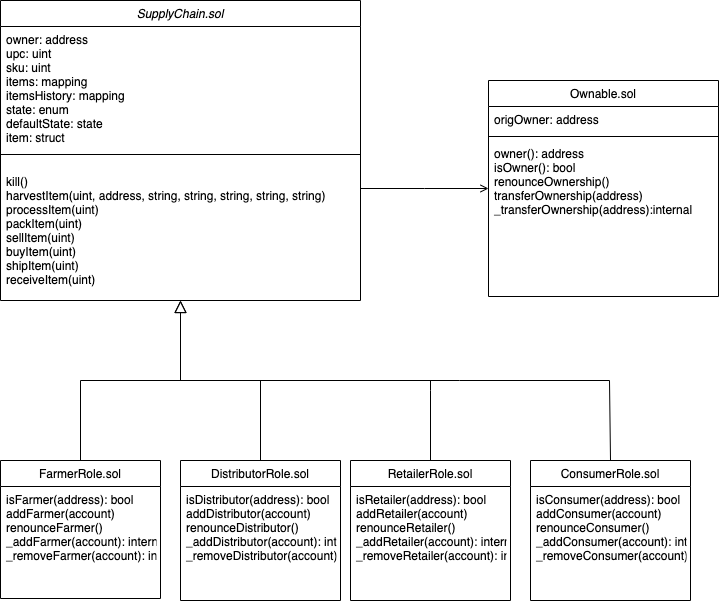

The diagram above was exported from draw.io. Its source (the exported page's mxGraphModel, read from the mxfile embedded in the PNG):
<mxGraphModel dx="1355" dy="943" grid="1" gridSize="10" guides="1" tooltips="1" connect="1" arrows="1" fold="1" page="1" pageScale="1" pageWidth="827" pageHeight="1169" math="0" shadow="0">
  <root>
    <mxCell id="WIyWlLk6GJQsqaUBKTNV-0" />
    <mxCell id="WIyWlLk6GJQsqaUBKTNV-1" parent="WIyWlLk6GJQsqaUBKTNV-0" />
    <mxCell id="zkfFHV4jXpPFQw0GAbJ--0" value="SupplyChain.sol" style="swimlane;fontStyle=2;align=center;verticalAlign=top;childLayout=stackLayout;horizontal=1;startSize=26;horizontalStack=0;resizeParent=1;resizeLast=0;collapsible=1;marginBottom=0;rounded=0;shadow=0;strokeWidth=1;" parent="WIyWlLk6GJQsqaUBKTNV-1" vertex="1">
      <mxGeometry x="20" y="40" width="360" height="300" as="geometry">
        <mxRectangle x="230" y="140" width="160" height="26" as="alternateBounds" />
      </mxGeometry>
    </mxCell>
    <mxCell id="zkfFHV4jXpPFQw0GAbJ--1" value="owner: address&#10;upc: uint&#10;sku: uint&#10;items: mapping&#10;itemsHistory: mapping&#10;state: enum&#10;defaultState: state&#10;item: struct" style="text;align=left;verticalAlign=top;spacingLeft=4;spacingRight=4;overflow=hidden;rotatable=0;points=[[0,0.5],[1,0.5]];portConstraint=eastwest;" parent="zkfFHV4jXpPFQw0GAbJ--0" vertex="1">
      <mxGeometry y="26" width="360" height="114" as="geometry" />
    </mxCell>
    <mxCell id="zkfFHV4jXpPFQw0GAbJ--4" value="" style="line;html=1;strokeWidth=1;align=left;verticalAlign=middle;spacingTop=-1;spacingLeft=3;spacingRight=3;rotatable=0;labelPosition=right;points=[];portConstraint=eastwest;" parent="zkfFHV4jXpPFQw0GAbJ--0" vertex="1">
      <mxGeometry y="140" width="360" height="28" as="geometry" />
    </mxCell>
    <mxCell id="JXQY7tSVv5q3vlN8K1Gq-1" value="kill()&#10;harvestItem(uint, address, string, string, string, string, string)&#10;processItem(uint)&#10;packItem(uint)&#10;sellItem(uint)&#10;buyItem(uint) &#10;shipItem(uint)&#10;receiveItem(uint)&#10;purchaseItem(uint) " style="text;align=left;verticalAlign=top;spacingLeft=4;spacingRight=4;overflow=hidden;rotatable=0;points=[[0,0.5],[1,0.5]];portConstraint=eastwest;" vertex="1" parent="zkfFHV4jXpPFQw0GAbJ--0">
      <mxGeometry y="168" width="360" height="114" as="geometry" />
    </mxCell>
    <mxCell id="zkfFHV4jXpPFQw0GAbJ--6" value="FarmerRole.sol" style="swimlane;fontStyle=0;align=center;verticalAlign=top;childLayout=stackLayout;horizontal=1;startSize=26;horizontalStack=0;resizeParent=1;resizeLast=0;collapsible=1;marginBottom=0;rounded=0;shadow=0;strokeWidth=1;" parent="WIyWlLk6GJQsqaUBKTNV-1" vertex="1">
      <mxGeometry x="20" y="500" width="160" height="138" as="geometry">
        <mxRectangle x="130" y="380" width="160" height="26" as="alternateBounds" />
      </mxGeometry>
    </mxCell>
    <mxCell id="zkfFHV4jXpPFQw0GAbJ--12" value="" style="endArrow=block;endSize=10;endFill=0;shadow=0;strokeWidth=1;rounded=0;edgeStyle=elbowEdgeStyle;elbow=vertical;" parent="WIyWlLk6GJQsqaUBKTNV-1" source="zkfFHV4jXpPFQw0GAbJ--6" target="zkfFHV4jXpPFQw0GAbJ--0" edge="1">
      <mxGeometry width="160" relative="1" as="geometry">
        <mxPoint x="200" y="203" as="sourcePoint" />
        <mxPoint x="200" y="203" as="targetPoint" />
      </mxGeometry>
    </mxCell>
    <mxCell id="zkfFHV4jXpPFQw0GAbJ--13" value="DistributorRole.sol" style="swimlane;fontStyle=0;align=center;verticalAlign=top;childLayout=stackLayout;horizontal=1;startSize=26;horizontalStack=0;resizeParent=1;resizeLast=0;collapsible=1;marginBottom=0;rounded=0;shadow=0;strokeWidth=1;" parent="WIyWlLk6GJQsqaUBKTNV-1" vertex="1">
      <mxGeometry x="200" y="500" width="160" height="140" as="geometry">
        <mxRectangle x="340" y="380" width="170" height="26" as="alternateBounds" />
      </mxGeometry>
    </mxCell>
    <mxCell id="JXQY7tSVv5q3vlN8K1Gq-7" value="isDistributor(address): bool&#10;addDistributor(account)&#10;renounceDistributor()&#10;_addDistributor(account): internal&#10;_removeDistributor(account): internal" style="text;align=left;verticalAlign=top;spacingLeft=4;spacingRight=4;overflow=hidden;rotatable=0;points=[[0,0.5],[1,0.5]];portConstraint=eastwest;" vertex="1" parent="zkfFHV4jXpPFQw0GAbJ--13">
      <mxGeometry y="26" width="160" height="114" as="geometry" />
    </mxCell>
    <mxCell id="zkfFHV4jXpPFQw0GAbJ--16" value="" style="endArrow=block;endSize=10;endFill=0;shadow=0;strokeWidth=1;rounded=0;edgeStyle=elbowEdgeStyle;elbow=vertical;" parent="WIyWlLk6GJQsqaUBKTNV-1" source="zkfFHV4jXpPFQw0GAbJ--13" target="zkfFHV4jXpPFQw0GAbJ--0" edge="1">
      <mxGeometry width="160" relative="1" as="geometry">
        <mxPoint x="210" y="373" as="sourcePoint" />
        <mxPoint x="310" y="271" as="targetPoint" />
      </mxGeometry>
    </mxCell>
    <mxCell id="zkfFHV4jXpPFQw0GAbJ--17" value="Ownable.sol" style="swimlane;fontStyle=0;align=center;verticalAlign=top;childLayout=stackLayout;horizontal=1;startSize=26;horizontalStack=0;resizeParent=1;resizeLast=0;collapsible=1;marginBottom=0;rounded=0;shadow=0;strokeWidth=1;" parent="WIyWlLk6GJQsqaUBKTNV-1" vertex="1">
      <mxGeometry x="508" y="120" width="230" height="216" as="geometry">
        <mxRectangle x="550" y="140" width="160" height="26" as="alternateBounds" />
      </mxGeometry>
    </mxCell>
    <mxCell id="zkfFHV4jXpPFQw0GAbJ--18" value="origOwner: address" style="text;align=left;verticalAlign=top;spacingLeft=4;spacingRight=4;overflow=hidden;rotatable=0;points=[[0,0.5],[1,0.5]];portConstraint=eastwest;" parent="zkfFHV4jXpPFQw0GAbJ--17" vertex="1">
      <mxGeometry y="26" width="230" height="26" as="geometry" />
    </mxCell>
    <mxCell id="zkfFHV4jXpPFQw0GAbJ--23" value="" style="line;html=1;strokeWidth=1;align=left;verticalAlign=middle;spacingTop=-1;spacingLeft=3;spacingRight=3;rotatable=0;labelPosition=right;points=[];portConstraint=eastwest;" parent="zkfFHV4jXpPFQw0GAbJ--17" vertex="1">
      <mxGeometry y="52" width="230" height="8" as="geometry" />
    </mxCell>
    <mxCell id="zkfFHV4jXpPFQw0GAbJ--24" value="owner(): address&#10;isOwner(): bool&#10;renounceOwnership()&#10;transferOwnership(address)&#10;_transferOwnership(address):internal&#10;" style="text;align=left;verticalAlign=top;spacingLeft=4;spacingRight=4;overflow=hidden;rotatable=0;points=[[0,0.5],[1,0.5]];portConstraint=eastwest;" parent="zkfFHV4jXpPFQw0GAbJ--17" vertex="1">
      <mxGeometry y="60" width="230" height="150" as="geometry" />
    </mxCell>
    <mxCell id="zkfFHV4jXpPFQw0GAbJ--26" value="" style="endArrow=open;shadow=0;strokeWidth=1;rounded=0;endFill=1;edgeStyle=elbowEdgeStyle;elbow=vertical;" parent="WIyWlLk6GJQsqaUBKTNV-1" source="zkfFHV4jXpPFQw0GAbJ--0" target="zkfFHV4jXpPFQw0GAbJ--17" edge="1">
      <mxGeometry x="0.5" y="41" relative="1" as="geometry">
        <mxPoint x="380" y="192" as="sourcePoint" />
        <mxPoint x="540" y="192" as="targetPoint" />
        <mxPoint x="-40" y="32" as="offset" />
      </mxGeometry>
    </mxCell>
    <mxCell id="JXQY7tSVv5q3vlN8K1Gq-14" style="edgeStyle=orthogonalEdgeStyle;rounded=0;orthogonalLoop=1;jettySize=auto;html=1;exitX=0.5;exitY=0;exitDx=0;exitDy=0;endArrow=none;endFill=0;" edge="1" parent="WIyWlLk6GJQsqaUBKTNV-1" source="JXQY7tSVv5q3vlN8K1Gq-2">
      <mxGeometry relative="1" as="geometry">
        <mxPoint x="200" y="420" as="targetPoint" />
        <Array as="points">
          <mxPoint x="450" y="430" />
          <mxPoint x="450" y="430" />
        </Array>
      </mxGeometry>
    </mxCell>
    <mxCell id="JXQY7tSVv5q3vlN8K1Gq-2" value="RetailerRole.sol" style="swimlane;fontStyle=0;align=center;verticalAlign=top;childLayout=stackLayout;horizontal=1;startSize=26;horizontalStack=0;resizeParent=1;resizeLast=0;collapsible=1;marginBottom=0;rounded=0;shadow=0;strokeWidth=1;" vertex="1" parent="WIyWlLk6GJQsqaUBKTNV-1">
      <mxGeometry x="370" y="500" width="160" height="140" as="geometry">
        <mxRectangle x="340" y="380" width="170" height="26" as="alternateBounds" />
      </mxGeometry>
    </mxCell>
    <mxCell id="JXQY7tSVv5q3vlN8K1Gq-8" value="isRetailer(address): bool&#10;addRetailer(account)&#10;renounceRetailer()&#10;_addRetailer(account): internal&#10;_removeRetailer(account): internal" style="text;align=left;verticalAlign=top;spacingLeft=4;spacingRight=4;overflow=hidden;rotatable=0;points=[[0,0.5],[1,0.5]];portConstraint=eastwest;" vertex="1" parent="JXQY7tSVv5q3vlN8K1Gq-2">
      <mxGeometry y="26" width="160" height="114" as="geometry" />
    </mxCell>
    <mxCell id="JXQY7tSVv5q3vlN8K1Gq-3" value="ConsumerRole.sol" style="swimlane;fontStyle=0;align=center;verticalAlign=top;childLayout=stackLayout;horizontal=1;startSize=26;horizontalStack=0;resizeParent=1;resizeLast=0;collapsible=1;marginBottom=0;rounded=0;shadow=0;strokeWidth=1;" vertex="1" parent="WIyWlLk6GJQsqaUBKTNV-1">
      <mxGeometry x="550" y="500" width="160" height="140" as="geometry">
        <mxRectangle x="340" y="380" width="170" height="26" as="alternateBounds" />
      </mxGeometry>
    </mxCell>
    <mxCell id="JXQY7tSVv5q3vlN8K1Gq-9" value="isConsumer(address): bool&#10;addConsumer(account)&#10;renounceConsumer()&#10;_addConsumer(account): internal&#10;_removeConsumer(account): internal" style="text;align=left;verticalAlign=top;spacingLeft=4;spacingRight=4;overflow=hidden;rotatable=0;points=[[0,0.5],[1,0.5]];portConstraint=eastwest;" vertex="1" parent="JXQY7tSVv5q3vlN8K1Gq-3">
      <mxGeometry y="26" width="160" height="114" as="geometry" />
    </mxCell>
    <mxCell id="JXQY7tSVv5q3vlN8K1Gq-5" value="isFarmer(address): bool&#10;addFarmer(account)&#10;renounceFarmer()&#10;_addFarmer(account): internal&#10;_removeFarmer(account): internal" style="text;align=left;verticalAlign=top;spacingLeft=4;spacingRight=4;overflow=hidden;rotatable=0;points=[[0,0.5],[1,0.5]];portConstraint=eastwest;" vertex="1" parent="WIyWlLk6GJQsqaUBKTNV-1">
      <mxGeometry x="20" y="526" width="160" height="114" as="geometry" />
    </mxCell>
    <mxCell id="JXQY7tSVv5q3vlN8K1Gq-19" value="" style="endArrow=none;html=1;exitX=0.5;exitY=0;exitDx=0;exitDy=0;rounded=0;" edge="1" parent="WIyWlLk6GJQsqaUBKTNV-1" source="JXQY7tSVv5q3vlN8K1Gq-3">
      <mxGeometry width="50" height="50" relative="1" as="geometry">
        <mxPoint x="629" y="460" as="sourcePoint" />
        <mxPoint x="199" y="420" as="targetPoint" />
        <Array as="points">
          <mxPoint x="629" y="420" />
          <mxPoint x="479" y="420" />
        </Array>
      </mxGeometry>
    </mxCell>
  </root>
</mxGraphModel>